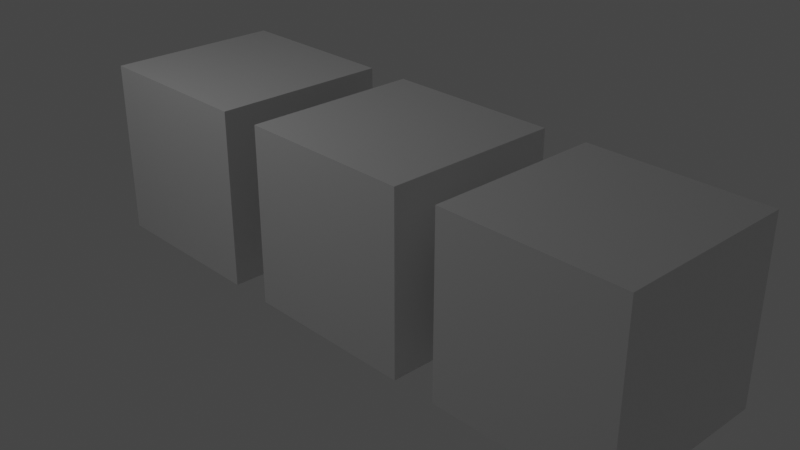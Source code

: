 # Source: cubes.blend  (saved by Blender 2.81.16; exported with 4.5.12 LTS)
import bpy
from mathutils import Matrix  # noqa: F401  (used for matrix-valued properties, if any)

bpy.ops.wm.read_factory_settings(use_empty=True)
scene = bpy.context.scene
scene.name = 'Scene'

# ---- collections
col_collection = bpy.data.collections.new('Collection'); scene.collection.children.link(col_collection)

# ---- materials (node trees are filled in below, after node groups)
mat_material = bpy.data.materials.new('Material')
mat_material.alpha_threshold = 0.0
mat_material.use_transparent_shadow = False
mat_material.line_color = (0.0, 0.0, 0.0, 1.0)

# ---- material node trees
mat_material.use_nodes = True; mat_material.node_tree.nodes.clear()
_N = mat_material.node_tree.nodes; _L = mat_material.node_tree.links
n0 = _N.new('ShaderNodeOutputMaterial'); n0.name = 'Material Output'; n0.location = (300, 300)
n1 = _N.new('ShaderNodeBsdfPrincipled'); n1.name = 'Principled BSDF'; n1.location = (10, 300)
n1.distribution = 'GGX'
n1.subsurface_method = 'BURLEY'
n1.inputs[2].default_value = 0.4
n1.inputs[3].default_value = 1.45
n1.inputs[27].default_value = (0.0, 0.0, 0.0, 1.0)
n1.inputs[28].default_value = 1.0
_L.new(n1.outputs[0], n0.inputs[0])
n0.is_active_output = True

# ---- world
world_world = bpy.data.worlds.new('World'); scene.world = world_world
world_world.use_nodes = True; world_world.node_tree.nodes.clear()
_N = world_world.node_tree.nodes; _L = world_world.node_tree.links
n0 = _N.new('ShaderNodeOutputWorld'); n0.name = 'World Output'; n0.location = (300, 300)
n1 = _N.new('ShaderNodeBackground'); n1.name = 'Background'; n1.location = (10, 300)
n1.inputs[0].default_value = (0.05088, 0.05088, 0.05088, 1.0)
_L.new(n1.outputs[0], n0.inputs[0])
n0.is_active_output = True
world_world.color = (0.05088, 0.05088, 0.05088)
world_world.use_sun_shadow = False
world_world.sun_shadow_jitter_overblur = 0.0

# ---- cameras
cam_camera = bpy.data.cameras.new('Camera')
cam_camera.clip_end = 100.0
cam_camera.ortho_scale = 7.314

# ---- lights
light_light = bpy.data.lights.new('Light', 'POINT')
light_light.transmission_factor = 0.0
light_light.energy = 100.0
light_light.shadow_soft_size = 0.1
light_light.shadow_maximum_resolution = 0.006
light_light.use_absolute_resolution = True

# ---- meshes
me_cube = bpy.data.meshes.new('Cube')
me_cube.from_pydata([(1.0, 1.0, 1.0), (1.0, 1.0, -1.0), (1.0, -1.0, 1.0), (1.0, -1.0, -1.0), (-1.0, 1.0, 1.0), (-1.0, 1.0, -1.0), (-1.0, -1.0, 1.0), (-1.0, -1.0, -1.0)], [], [(0, 4, 6, 2), (3, 2, 6, 7), (7, 6, 4, 5), (5, 1, 3, 7), (1, 0, 2, 3), (5, 4, 0, 1)])
_uv = me_cube.uv_layers.new(name='UVMap')
_uv.uv.foreach_set('vector', [0.625, 0.5, 0.875, 0.5, 0.875, 0.75, 0.625, 0.75, 0.375, 0.75, 0.625, 0.75, 0.625, 1.0, 0.375, 1.0, 0.375, 0.0, 0.625, 0.0, 0.625, 0.25, 0.375, 0.25, 0.125, 0.5, 0.375, 0.5, 0.375, 0.75, 0.125, 0.75, 0.375, 0.5, 0.625, 0.5, 0.625, 0.75, 0.375, 0.75, 0.375, 0.25, 0.625, 0.25, 0.625, 0.5, 0.375, 0.5])
me_cube.materials.append(mat_material)
me_cube.use_remesh_preserve_volume = False
me_cube.use_remesh_preserve_attributes = False
me_cube.use_mirror_vertex_groups = False
me_cube.update()
me_cube_001 = bpy.data.meshes.new('Cube.001')
me_cube_001.from_pydata([(1.0, 1.0, 1.0), (1.0, 1.0, -1.0), (1.0, -1.0, 1.0), (1.0, -1.0, -1.0), (-1.0, 1.0, 1.0), (-1.0, 1.0, -1.0), (-1.0, -1.0, 1.0), (-1.0, -1.0, -1.0)], [], [(0, 4, 6, 2), (3, 2, 6, 7), (7, 6, 4, 5), (5, 1, 3, 7), (1, 0, 2, 3), (5, 4, 0, 1)])
_uv = me_cube_001.uv_layers.new(name='UVMap')
_uv.uv.foreach_set('vector', [0.625, 0.5, 0.875, 0.5, 0.875, 0.75, 0.625, 0.75, 0.375, 0.75, 0.625, 0.75, 0.625, 1.0, 0.375, 1.0, 0.375, 0.0, 0.625, 0.0, 0.625, 0.25, 0.375, 0.25, 0.125, 0.5, 0.375, 0.5, 0.375, 0.75, 0.125, 0.75, 0.375, 0.5, 0.625, 0.5, 0.625, 0.75, 0.375, 0.75, 0.375, 0.25, 0.625, 0.25, 0.625, 0.5, 0.375, 0.5])
me_cube_001.materials.append(mat_material)
me_cube_001.use_remesh_preserve_volume = False
me_cube_001.use_remesh_preserve_attributes = False
me_cube_001.use_mirror_vertex_groups = False
me_cube_001.update()
me_cube_002 = bpy.data.meshes.new('Cube.002')
me_cube_002.from_pydata([(1.0, 1.0, 1.0), (1.0, 1.0, -1.0), (1.0, -1.0, 1.0), (1.0, -1.0, -1.0), (-1.0, 1.0, 1.0), (-1.0, 1.0, -1.0), (-1.0, -1.0, 1.0), (-1.0, -1.0, -1.0)], [], [(0, 4, 6, 2), (3, 2, 6, 7), (7, 6, 4, 5), (5, 1, 3, 7), (1, 0, 2, 3), (5, 4, 0, 1)])
_uv = me_cube_002.uv_layers.new(name='UVMap')
_uv.uv.foreach_set('vector', [0.625, 0.5, 0.875, 0.5, 0.875, 0.75, 0.625, 0.75, 0.375, 0.75, 0.625, 0.75, 0.625, 1.0, 0.375, 1.0, 0.375, 0.0, 0.625, 0.0, 0.625, 0.25, 0.375, 0.25, 0.125, 0.5, 0.375, 0.5, 0.375, 0.75, 0.125, 0.75, 0.375, 0.5, 0.625, 0.5, 0.625, 0.75, 0.375, 0.75, 0.375, 0.25, 0.625, 0.25, 0.625, 0.5, 0.375, 0.5])
me_cube_002.materials.append(mat_material)
me_cube_002.use_remesh_preserve_volume = False
me_cube_002.use_remesh_preserve_attributes = False
me_cube_002.use_mirror_vertex_groups = False
me_cube_002.update()

# ---- objects
ob_cube = bpy.data.objects.new('Cube', me_cube)
ob_light = bpy.data.objects.new('Light', light_light)
ob_camera = bpy.data.objects.new('Camera', cam_camera)
ob_cube_001 = bpy.data.objects.new('Cube.001', me_cube_001)
ob_cube_002 = bpy.data.objects.new('Cube.002', me_cube_002)

# ---- transforms, parenting, visibility, modifiers, constraints
ob_cube.location = (0.0, 0.0, 0.0)
ob_cube.lock_rotations_4d = False
ob_cube.empty_display_type = 'ARROWS'
ob_cube.lineart.crease_threshold = 0.0
ob_light.location = (-2.164, -3.589, 4.759)
ob_light.rotation_euler = (0.6503, 0.05522, 1.866)
ob_light.lock_rotations_4d = False
ob_light.empty_display_type = 'ARROWS'
ob_light.color = (0.0, 0.0, 0.0, 0.0)
ob_light.lineart.crease_threshold = 0.0
ob_camera.location = (7.359, -6.926, 4.958)
ob_camera.rotation_euler = (1.109, 0.0, 0.8149)
ob_camera.lock_rotations_4d = False
ob_camera.empty_display_type = 'ARROWS'
ob_camera.color = (0.0, 0.0, 0.0, 0.0)
ob_camera.display_type = 'WIRE'
ob_camera.lineart.crease_threshold = 0.0
ob_cube_001.location = (2.5, 0.0, 0.0)
ob_cube_001.lock_rotations_4d = False
ob_cube_001.empty_display_type = 'ARROWS'
ob_cube_001.lineart.crease_threshold = 0.0
ob_cube_002.location = (-2.5, 0.0, 0.0)
ob_cube_002.lock_rotations_4d = False
ob_cube_002.empty_display_type = 'ARROWS'
ob_cube_002.lineart.crease_threshold = 0.0

# ---- collection membership
col_collection.objects.link(ob_cube)
col_collection.objects.link(ob_light)
col_collection.objects.link(ob_camera)
col_collection.objects.link(ob_cube_001)
col_collection.objects.link(ob_cube_002)

# ---- scene / render settings (as saved in the file)
scene.camera = ob_camera
scene.frame_start = 1; scene.frame_end = 250; scene.frame_set(1)
scene.render.engine = 'BLENDER_EEVEE_NEXT'
scene.cycles.use_denoising = False
scene.cycles.samples = 128
scene.cycles.sampling_pattern = 'TABULATED_SOBOL'
scene.cycles.use_adaptive_sampling = False
scene.cycles.use_light_tree = False
scene.view_settings.view_transform = 'Filmic'
bpy.context.view_layer.update()
